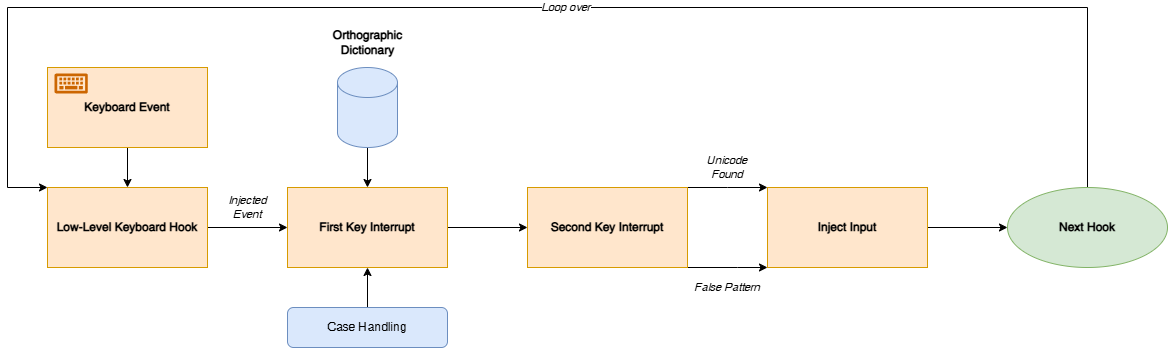

The diagram above was exported from draw.io. Its source (the exported page's mxGraphModel, read from the mxfile embedded in the PNG):
<mxGraphModel dx="2068" dy="1103" grid="1" gridSize="10" guides="1" tooltips="1" connect="1" arrows="1" fold="1" page="1" pageScale="1" pageWidth="1169" pageHeight="827" math="0" shadow="0">
  <root>
    <mxCell id="0" />
    <mxCell id="1" parent="0" />
    <mxCell id="HC-LKFkMHwujQHdH2ovP-4" style="edgeStyle=orthogonalEdgeStyle;rounded=0;orthogonalLoop=1;jettySize=auto;html=1;exitX=0.5;exitY=1;exitDx=0;exitDy=0;entryX=0.5;entryY=0;entryDx=0;entryDy=0;" edge="1" parent="1" source="HC-LKFkMHwujQHdH2ovP-1" target="HC-LKFkMHwujQHdH2ovP-2">
      <mxGeometry relative="1" as="geometry" />
    </mxCell>
    <mxCell id="HC-LKFkMHwujQHdH2ovP-1" value="&lt;b&gt;Keyboard Event&lt;/b&gt;" style="rounded=0;whiteSpace=wrap;html=1;fillColor=#ffe6cc;strokeColor=#d79b00;" vertex="1" parent="1">
      <mxGeometry x="80" y="120" width="160" height="80" as="geometry" />
    </mxCell>
    <mxCell id="HC-LKFkMHwujQHdH2ovP-10" value="&lt;i&gt;Injected&lt;/i&gt;&lt;div&gt;&lt;i&gt;Event&lt;/i&gt;&lt;/div&gt;" style="edgeStyle=orthogonalEdgeStyle;rounded=0;orthogonalLoop=1;jettySize=auto;html=1;exitX=1;exitY=0.5;exitDx=0;exitDy=0;entryX=0;entryY=0.5;entryDx=0;entryDy=0;" edge="1" parent="1" source="HC-LKFkMHwujQHdH2ovP-2" target="HC-LKFkMHwujQHdH2ovP-9">
      <mxGeometry y="20" relative="1" as="geometry">
        <mxPoint as="offset" />
      </mxGeometry>
    </mxCell>
    <mxCell id="HC-LKFkMHwujQHdH2ovP-2" value="&lt;b&gt;Low-Level Keyboard Hook&lt;/b&gt;" style="rounded=0;whiteSpace=wrap;html=1;fillColor=#ffe6cc;strokeColor=#d79b00;" vertex="1" parent="1">
      <mxGeometry x="80" y="240" width="160" height="80" as="geometry" />
    </mxCell>
    <mxCell id="HC-LKFkMHwujQHdH2ovP-3" value="" style="sketch=0;aspect=fixed;pointerEvents=1;shadow=0;dashed=0;html=1;strokeColor=none;labelPosition=center;verticalLabelPosition=bottom;verticalAlign=top;align=center;fillColor=#CC6600;shape=mxgraph.mscae.enterprise.keyboard" vertex="1" parent="1">
      <mxGeometry x="87" y="126" width="33.33" height="20" as="geometry" />
    </mxCell>
    <mxCell id="HC-LKFkMHwujQHdH2ovP-11" style="edgeStyle=orthogonalEdgeStyle;rounded=0;orthogonalLoop=1;jettySize=auto;html=1;exitX=0.5;exitY=1;exitDx=0;exitDy=0;exitPerimeter=0;entryX=0.5;entryY=0;entryDx=0;entryDy=0;" edge="1" parent="1" source="HC-LKFkMHwujQHdH2ovP-7" target="HC-LKFkMHwujQHdH2ovP-9">
      <mxGeometry relative="1" as="geometry" />
    </mxCell>
    <mxCell id="HC-LKFkMHwujQHdH2ovP-7" value="" style="shape=cylinder3;whiteSpace=wrap;html=1;boundedLbl=1;backgroundOutline=1;size=15;fillColor=#dae8fc;strokeColor=#6c8ebf;" vertex="1" parent="1">
      <mxGeometry x="370" y="120" width="60" height="80" as="geometry" />
    </mxCell>
    <mxCell id="HC-LKFkMHwujQHdH2ovP-8" value="&lt;span style=&quot;text-wrap-mode: wrap;&quot;&gt;&lt;b&gt;Orthographic Dictionary&lt;/b&gt;&lt;/span&gt;" style="text;html=1;align=center;verticalAlign=middle;resizable=0;points=[];autosize=1;strokeColor=none;fillColor=none;" vertex="1" parent="1">
      <mxGeometry x="325" y="80" width="150" height="30" as="geometry" />
    </mxCell>
    <mxCell id="HC-LKFkMHwujQHdH2ovP-17" style="edgeStyle=orthogonalEdgeStyle;rounded=0;orthogonalLoop=1;jettySize=auto;html=1;exitX=1;exitY=0.5;exitDx=0;exitDy=0;entryX=0;entryY=0.5;entryDx=0;entryDy=0;" edge="1" parent="1" source="HC-LKFkMHwujQHdH2ovP-9" target="HC-LKFkMHwujQHdH2ovP-14">
      <mxGeometry relative="1" as="geometry" />
    </mxCell>
    <mxCell id="HC-LKFkMHwujQHdH2ovP-9" value="&lt;b&gt;First Key Interrupt&lt;/b&gt;" style="rounded=0;whiteSpace=wrap;html=1;fillColor=#ffe6cc;strokeColor=#d79b00;" vertex="1" parent="1">
      <mxGeometry x="320" y="240" width="160" height="80" as="geometry" />
    </mxCell>
    <mxCell id="HC-LKFkMHwujQHdH2ovP-13" style="edgeStyle=orthogonalEdgeStyle;rounded=0;orthogonalLoop=1;jettySize=auto;html=1;exitX=0.5;exitY=0;exitDx=0;exitDy=0;" edge="1" parent="1" source="HC-LKFkMHwujQHdH2ovP-12" target="HC-LKFkMHwujQHdH2ovP-9">
      <mxGeometry relative="1" as="geometry" />
    </mxCell>
    <mxCell id="HC-LKFkMHwujQHdH2ovP-12" value="Case Handling" style="rounded=1;whiteSpace=wrap;html=1;fillColor=#dae8fc;strokeColor=#6c8ebf;" vertex="1" parent="1">
      <mxGeometry x="320" y="360" width="160" height="40" as="geometry" />
    </mxCell>
    <mxCell id="HC-LKFkMHwujQHdH2ovP-20" value="Unicode&lt;div&gt;Found&lt;/div&gt;" style="edgeStyle=orthogonalEdgeStyle;rounded=0;orthogonalLoop=1;jettySize=auto;html=1;exitX=1;exitY=0;exitDx=0;exitDy=0;fontStyle=2;entryX=0;entryY=0;entryDx=0;entryDy=0;" edge="1" parent="1" source="HC-LKFkMHwujQHdH2ovP-14" target="HC-LKFkMHwujQHdH2ovP-19">
      <mxGeometry y="20" relative="1" as="geometry">
        <Array as="points">
          <mxPoint x="760" y="240" />
          <mxPoint x="760" y="240" />
        </Array>
        <mxPoint as="offset" />
      </mxGeometry>
    </mxCell>
    <mxCell id="HC-LKFkMHwujQHdH2ovP-28" value="False Pattern" style="edgeStyle=orthogonalEdgeStyle;rounded=0;orthogonalLoop=1;jettySize=auto;html=1;exitX=1;exitY=1;exitDx=0;exitDy=0;entryX=0;entryY=1;entryDx=0;entryDy=0;fontStyle=2" edge="1" parent="1" source="HC-LKFkMHwujQHdH2ovP-14" target="HC-LKFkMHwujQHdH2ovP-19">
      <mxGeometry y="-20" relative="1" as="geometry">
        <Array as="points">
          <mxPoint x="770" y="320" />
          <mxPoint x="770" y="320" />
        </Array>
        <mxPoint as="offset" />
      </mxGeometry>
    </mxCell>
    <mxCell id="HC-LKFkMHwujQHdH2ovP-14" value="&lt;b&gt;Second Key Interrupt&lt;/b&gt;" style="rounded=0;whiteSpace=wrap;html=1;fillColor=#ffe6cc;strokeColor=#d79b00;" vertex="1" parent="1">
      <mxGeometry x="560" y="240" width="160" height="80" as="geometry" />
    </mxCell>
    <mxCell id="HC-LKFkMHwujQHdH2ovP-22" value="Loop over" style="edgeStyle=orthogonalEdgeStyle;rounded=0;orthogonalLoop=1;jettySize=auto;html=1;exitX=0.5;exitY=0;exitDx=0;exitDy=0;entryX=0;entryY=0;entryDx=0;entryDy=0;fontStyle=2" edge="1" parent="1" source="HC-LKFkMHwujQHdH2ovP-15" target="HC-LKFkMHwujQHdH2ovP-2">
      <mxGeometry x="-0.0526" relative="1" as="geometry">
        <Array as="points">
          <mxPoint x="1120" y="60" />
          <mxPoint x="40" y="60" />
          <mxPoint x="40" y="240" />
        </Array>
        <mxPoint as="offset" />
      </mxGeometry>
    </mxCell>
    <mxCell id="HC-LKFkMHwujQHdH2ovP-15" value="Next Hook" style="ellipse;whiteSpace=wrap;html=1;fillColor=#d5e8d4;strokeColor=#82b366;fontStyle=1" vertex="1" parent="1">
      <mxGeometry x="1040" y="240" width="160" height="80" as="geometry" />
    </mxCell>
    <mxCell id="HC-LKFkMHwujQHdH2ovP-21" style="edgeStyle=orthogonalEdgeStyle;rounded=0;orthogonalLoop=1;jettySize=auto;html=1;exitX=1;exitY=0.5;exitDx=0;exitDy=0;entryX=0;entryY=0.5;entryDx=0;entryDy=0;" edge="1" parent="1" source="HC-LKFkMHwujQHdH2ovP-19" target="HC-LKFkMHwujQHdH2ovP-15">
      <mxGeometry relative="1" as="geometry" />
    </mxCell>
    <mxCell id="HC-LKFkMHwujQHdH2ovP-19" value="&lt;b&gt;Inject Input&lt;/b&gt;" style="rounded=0;whiteSpace=wrap;html=1;fillColor=#ffe6cc;strokeColor=#d79b00;" vertex="1" parent="1">
      <mxGeometry x="800" y="240" width="160" height="80" as="geometry" />
    </mxCell>
  </root>
</mxGraphModel>